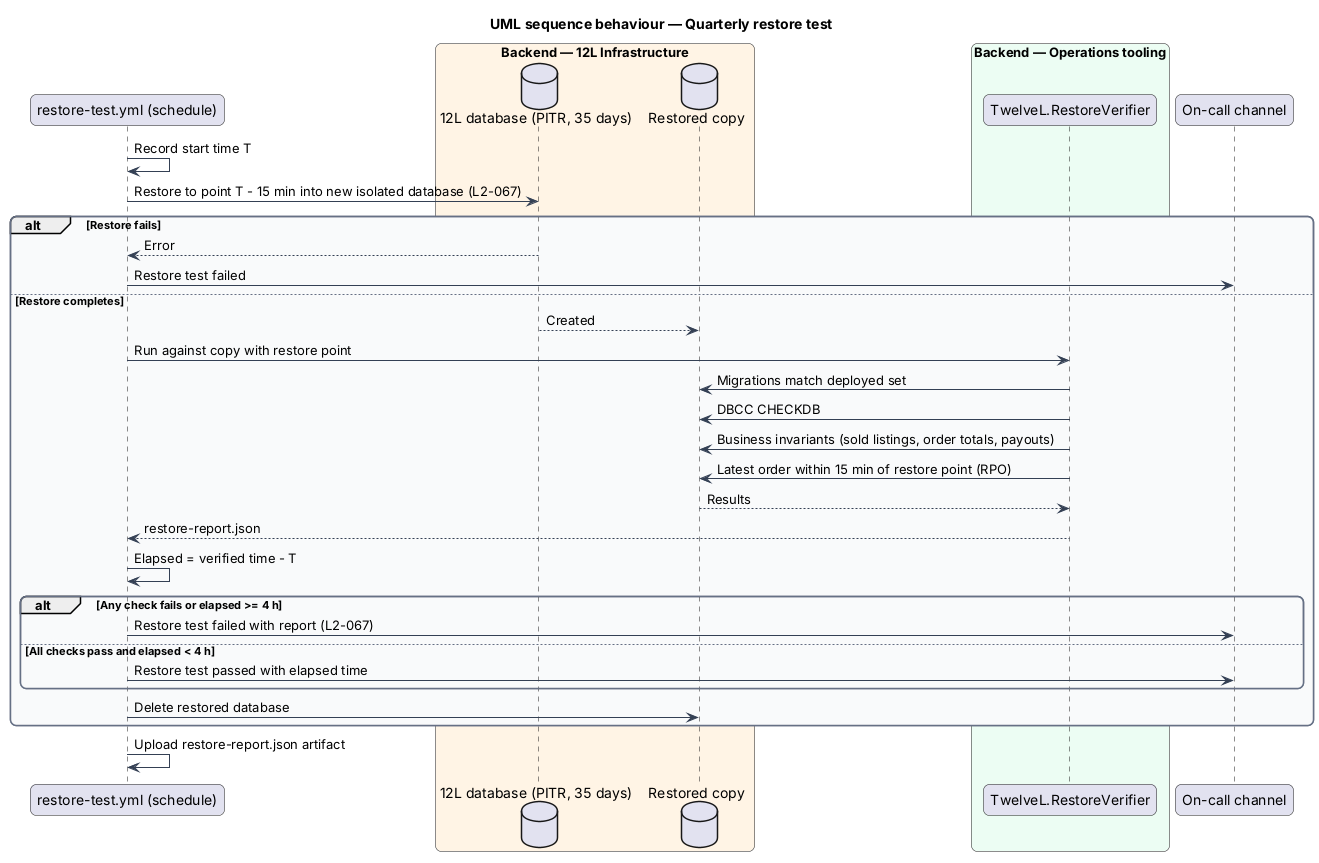

The diagram above was rendered by PlantUML. Its source (embedded in the PNG):
@startuml
title UML sequence behaviour — Quarterly restore test
skinparam backgroundColor #FFFFFF
skinparam shadowing false
skinparam roundcorner 12
skinparam defaultFontName Arial
skinparam ArrowColor #344054
skinparam rectangle {
  BorderColor #344054
  FontColor #101828
}
skinparam package {
  BorderColor #667085
  FontColor #101828
  BackgroundColor #F9FAFB
}
participant "restore-test.yml (schedule)" as wf
box "Backend — 12L Infrastructure" #FFF4E5
  database "12L database (PITR, 35 days)" as db
  database "Restored copy" as copy
end box
box "Backend — Operations tooling" #ECFDF3
  participant "TwelveL.RestoreVerifier" as ver
end box
participant "On-call channel" as oncall
wf -> wf : Record start time T
wf -> db : Restore to point T - 15 min into new isolated database (L2-067)
alt Restore fails
  db --> wf : Error
  wf -> oncall : Restore test failed
else Restore completes
  db --> copy : Created
  wf -> ver : Run against copy with restore point
  ver -> copy : Migrations match deployed set
  ver -> copy : DBCC CHECKDB
  ver -> copy : Business invariants (sold listings, order totals, payouts)
  ver -> copy : Latest order within 15 min of restore point (RPO)
  copy --> ver : Results
  ver --> wf : restore-report.json
  wf -> wf : Elapsed = verified time - T
  alt Any check fails or elapsed >= 4 h
    wf -> oncall : Restore test failed with report (L2-067)
  else All checks pass and elapsed < 4 h
    wf -> oncall : Restore test passed with elapsed time
  end
  wf -> copy : Delete restored database
end
wf -> wf : Upload restore-report.json artifact
@enduml